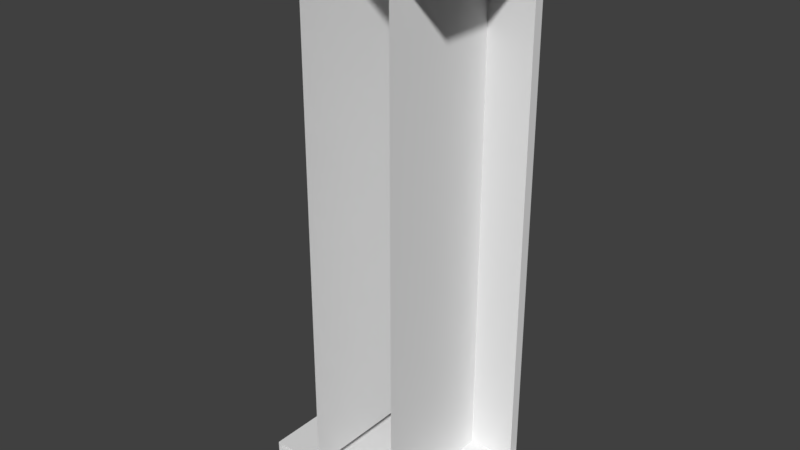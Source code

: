# Source: LabTable_BaseMesh_0.1.blend  (saved by Blender 2.78.0; exported with 4.5.12 LTS)
import bpy
from mathutils import Matrix  # noqa: F401  (used for matrix-valued properties, if any)

bpy.ops.wm.read_factory_settings(use_empty=True)
scene = bpy.context.scene
scene.name = 'Scene'

# ---- collections
col_collection_1 = bpy.data.collections.new('Collection 1'); scene.collection.children.link(col_collection_1)

# ---- materials (node trees are filled in below, after node groups)
mat_labtable = bpy.data.materials.new('LabTable')
mat_labtable.alpha_threshold = 0.0
mat_labtable.use_transparent_shadow = False
mat_labtable.roughness = 0.5

# ---- material node trees

# ---- world
world_world = bpy.data.worlds.new('World'); scene.world = world_world
world_world.color = (0.05088, 0.05088, 0.05088)
world_world.use_sun_shadow = False
world_world.sun_shadow_jitter_overblur = 0.0
world_world.cycles.sampling_method = 'MANUAL'

# ---- meshes
me_cube = bpy.data.meshes.new('Cube')
me_cube.from_pydata([(0.6618, 0.975, -2.0), (0.728, -9.753e-08, -2.0), (0.6618, 0.975, -1.8), (0.3309, -8.778e-08, -1.8), (0.728, 0.9019, -1.8), (0.3309, 0.9019, -1.8), (0.6618, 0.9019, -2.0), (0.728, 0.9019, -2.0), (0.6618, 0.9019, -1.8), (0.728, 0.975, -2.0), (0.728, -8.778e-08, -1.8), (0.728, 0.975, -1.8), (0.6618, -9.753e-08, -2.0), (0.6618, -8.778e-08, -1.8), (0.3309, -8.778e-08, -1.8), (-0.6618, 0.975, -2.0), (0.0, 0.975, -1.8), (-0.728, -9.753e-08, -2.0), (-0.6618, 0.975, -1.8), (0.0, 0.975, -2.0), (-0.3309, -8.778e-08, -1.8), (-0.728, 0.9019, -1.8), (-0.3309, 0.9019, -1.8), (-0.6618, 0.9019, -2.0), (-0.728, 0.9019, -2.0), (-0.6618, 0.9019, -1.8), (0.0, 0.9019, -2.0), (-0.728, 0.975, -2.0), (-0.728, -8.778e-08, -1.8), (-0.728, 0.975, -1.8), (-0.6618, -9.753e-08, -2.0), (-0.6618, -8.778e-08, -1.8), (0.0, -9.753e-08, -2.0), (-0.3309, -8.778e-08, -1.8), (0.6618, 0.975, -5.682e-08), (0.6618, 0.975, 2.0), (0.728, 3.36e-08, 2.0), (0.6618, 0.975, 1.8), (0.3309, 3.024e-08, 1.8), (0.3309, 0.9019, -5.256e-08), (0.6618, 0.9019, -5.256e-08), (0.728, 0.9019, 1.8), (0.3309, 0.9019, 1.8), (0.6618, 0.9019, 2.0), (0.728, 0.9019, 2.0), (0.6618, 0.9019, 1.8), (0.728, 0.975, 2.0), (0.728, 3.024e-08, 1.8), (0.728, 0.975, 1.8), (0.6618, 3.36e-08, 2.0), (0.6618, 3.024e-08, 1.8), (0.3309, 0.0, 0.0), (0.3309, 3.024e-08, 1.8), (-0.6618, 0.975, -5.682e-08), (-0.6618, 0.975, 2.0), (0.0, 0.975, 1.8), (-0.728, 3.36e-08, 2.0), (-0.6618, 0.975, 1.8), (0.0, 0.975, -5.682e-08), (0.0, 0.975, 2.0), (-0.3309, 3.024e-08, 1.8), (-0.3309, 0.9019, -5.256e-08), (-0.6618, 0.9019, -5.256e-08), (-0.728, 0.9019, 1.8), (-0.3309, 0.9019, 1.8), (-0.6618, 0.9019, 2.0), (-0.728, 0.9019, 2.0), (-0.6618, 0.9019, 1.8), (0.0, 0.9019, 2.0), (-0.728, 0.975, 2.0), (-0.728, 3.024e-08, 1.8), (-0.728, 0.975, 1.8), (-0.6618, 3.36e-08, 2.0), (-0.6618, 3.024e-08, 1.8), (0.0, 3.36e-08, 2.0), (-0.3309, 0.0, 0.0), (-0.3309, 3.024e-08, 1.8)], [], [(32, 26, 6, 12), (0, 2, 11, 9), (19, 0, 6, 26), (8, 13, 10, 4), (40, 8, 2, 34), (19, 16, 2, 0), (6, 0, 9, 7), (12, 6, 7, 1), (4, 7, 9, 11), (8, 5, 3, 13), (10, 1, 7, 4), (2, 8, 4, 11), (5, 8, 40, 39), (34, 2, 16, 58), (39, 51, 14, 5), (32, 30, 23, 26), (15, 27, 29, 18), (19, 26, 23, 15), (25, 21, 28, 31), (62, 53, 18, 25), (19, 15, 18, 16), (23, 24, 27, 15), (30, 17, 24, 23), (21, 29, 27, 24), (25, 31, 20, 22), (28, 21, 24, 17), (18, 29, 21, 25), (22, 61, 62, 25), (53, 58, 16, 18), (61, 22, 33, 75), (74, 49, 43, 68), (35, 46, 48, 37), (59, 68, 43, 35), (45, 41, 47, 50), (40, 34, 37, 45), (59, 35, 37, 55), (43, 44, 46, 35), (49, 36, 44, 43), (41, 48, 46, 44), (45, 50, 38, 42), (47, 41, 44, 36), (37, 48, 41, 45), (42, 39, 40, 45), (34, 58, 55, 37), (39, 42, 52, 51), (74, 68, 65, 72), (54, 57, 71, 69), (59, 54, 65, 68), (67, 73, 70, 63), (62, 67, 57, 53), (59, 55, 57, 54), (65, 54, 69, 66), (72, 65, 66, 56), (63, 66, 69, 71), (67, 64, 60, 73), (70, 56, 66, 63), (57, 67, 63, 71), (64, 67, 62, 61), (53, 57, 55, 58), (61, 75, 76, 64)])
_uv = me_cube.uv_layers.new(name='UVMap')
_uv.uv.foreach_set('vector', [0.5158, 0.6339, 0.5157, 0.9874, 0.2563, 0.9873, 0.2564, 0.6338, 0.4968, 0.372, 0.4478, 0.372, 0.4478, 0.3504, 0.4968, 0.3504, 0.799, 0.1863, 0.5791, 0.1863, 0.5791, 0.162, 0.799, 0.162, 0.1456, 0.9873, 0.1457, 0.6338, 0.1717, 0.6338, 0.1716, 0.9873, 0.03699, 0.162, 0.4854, 0.162, 0.4854, 0.1863, 0.03699, 0.1863, 0.4968, 0.5881, 0.4478, 0.5881, 0.4478, 0.372, 0.4968, 0.372, 0.5791, 0.162, 0.5791, 0.1863, 0.5572, 0.1863, 0.5572, 0.162, 0.2564, 0.6338, 0.2563, 0.9873, 0.2304, 0.9873, 0.2305, 0.6338, 0.5073, 0.162, 0.5572, 0.162, 0.5572, 0.1863, 0.5073, 0.1863, 0.1456, 0.9873, 0.01591, 0.9872, 0.01604, 0.6337, 0.1457, 0.6338, 0.1717, 0.6338, 0.2305, 0.6338, 0.2304, 0.9873, 0.1716, 0.9873, 0.4854, 0.1863, 0.4854, 0.162, 0.5073, 0.162, 0.5073, 0.1863, 0.3252, 0.2007, 0.3252, 0.3056, 0.04188, 0.3056, 0.04188, 0.2007, 0.007111, 0.372, 0.4478, 0.372, 0.4478, 0.5881, 0.007111, 0.5881, 0.5407, 0.7072, 0.929, 0.7072, 0.929, 0.9905, 0.5407, 0.9905, 0.5158, 0.6339, 0.2564, 0.6338, 0.2563, 0.9873, 0.5157, 0.9874, 0.4968, 0.372, 0.4968, 0.3504, 0.4478, 0.3504, 0.4478, 0.372, 0.799, 0.1863, 0.799, 0.162, 0.5791, 0.162, 0.5791, 0.1863, 0.1456, 0.9873, 0.1716, 0.9873, 0.1717, 0.6338, 0.1457, 0.6338, 0.03699, 0.162, 0.03699, 0.1863, 0.4854, 0.1863, 0.4854, 0.162, 0.4968, 0.5881, 0.4968, 0.372, 0.4478, 0.372, 0.4478, 0.5881, 0.5791, 0.162, 0.5572, 0.162, 0.5572, 0.1863, 0.5791, 0.1863, 0.2564, 0.6338, 0.2305, 0.6338, 0.2304, 0.9873, 0.2563, 0.9873, 0.5073, 0.162, 0.5073, 0.1863, 0.5572, 0.1863, 0.5572, 0.162, 0.1456, 0.9873, 0.1457, 0.6338, 0.01604, 0.6337, 0.01591, 0.9872, 0.1717, 0.6338, 0.1716, 0.9873, 0.2304, 0.9873, 0.2305, 0.6338, 0.4854, 0.1863, 0.5073, 0.1863, 0.5073, 0.162, 0.4854, 0.162, 0.3252, 0.2007, 0.04188, 0.2007, 0.04188, 0.3056, 0.3252, 0.3056, 0.007111, 0.372, 0.007111, 0.5881, 0.4478, 0.5881, 0.4478, 0.372, 0.5407, 0.7072, 0.5407, 0.9905, 0.929, 0.9905, 0.929, 0.7072, 0.5158, 0.6339, 0.2564, 0.6338, 0.2563, 0.9873, 0.5157, 0.9874, 0.4968, 0.372, 0.4968, 0.3504, 0.4478, 0.3504, 0.4478, 0.372, 0.799, 0.1863, 0.799, 0.162, 0.5791, 0.162, 0.5791, 0.1863, 0.1456, 0.9873, 0.1716, 0.9873, 0.1717, 0.6338, 0.1457, 0.6338, 0.03699, 0.162, 0.03699, 0.1863, 0.4854, 0.1863, 0.4854, 0.162, 0.4968, 0.5881, 0.4968, 0.372, 0.4478, 0.372, 0.4478, 0.5881, 0.5791, 0.162, 0.5572, 0.162, 0.5572, 0.1863, 0.5791, 0.1863, 0.2564, 0.6338, 0.2305, 0.6338, 0.2304, 0.9873, 0.2563, 0.9873, 0.5073, 0.162, 0.5073, 0.1863, 0.5572, 0.1863, 0.5572, 0.162, 0.1456, 0.9873, 0.1457, 0.6338, 0.01604, 0.6337, 0.01591, 0.9872, 0.1717, 0.6338, 0.1716, 0.9873, 0.2304, 0.9873, 0.2305, 0.6338, 0.4854, 0.1863, 0.5073, 0.1863, 0.5073, 0.162, 0.4854, 0.162, 0.3252, 0.2007, 0.04188, 0.2007, 0.04188, 0.3056, 0.3252, 0.3056, 0.007111, 0.372, 0.007111, 0.5881, 0.4478, 0.5881, 0.4478, 0.372, 0.5407, 0.7072, 0.5407, 0.9905, 0.929, 0.9905, 0.929, 0.7072, 0.5158, 0.6339, 0.5157, 0.9874, 0.2563, 0.9873, 0.2564, 0.6338, 0.4968, 0.372, 0.4478, 0.372, 0.4478, 0.3504, 0.4968, 0.3504, 0.799, 0.1863, 0.5791, 0.1863, 0.5791, 0.162, 0.799, 0.162, 0.1456, 0.9873, 0.1457, 0.6338, 0.1717, 0.6338, 0.1716, 0.9873, 0.03699, 0.162, 0.4854, 0.162, 0.4854, 0.1863, 0.03699, 0.1863, 0.4968, 0.5881, 0.4478, 0.5881, 0.4478, 0.372, 0.4968, 0.372, 0.5791, 0.162, 0.5791, 0.1863, 0.5572, 0.1863, 0.5572, 0.162, 0.2564, 0.6338, 0.2563, 0.9873, 0.2304, 0.9873, 0.2305, 0.6338, 0.5073, 0.162, 0.5572, 0.162, 0.5572, 0.1863, 0.5073, 0.1863, 0.1456, 0.9873, 0.01591, 0.9872, 0.01604, 0.6337, 0.1457, 0.6338, 0.1717, 0.6338, 0.2305, 0.6338, 0.2304, 0.9873, 0.1716, 0.9873, 0.4854, 0.1863, 0.4854, 0.162, 0.5073, 0.162, 0.5073, 0.1863, 0.3252, 0.2007, 0.3252, 0.3056, 0.04188, 0.3056, 0.04188, 0.2007, 0.007111, 0.372, 0.4478, 0.372, 0.4478, 0.5881, 0.007111, 0.5881, 0.5407, 0.7072, 0.929, 0.7072, 0.929, 0.9905, 0.5407, 0.9905])
me_cube.materials.append(mat_labtable)
me_cube.use_remesh_preserve_volume = False
me_cube.use_remesh_preserve_attributes = False
me_cube.use_mirror_vertex_groups = False
me_cube.update()

# ---- objects
ob_labtable = bpy.data.objects.new('LabTable', me_cube)

# ---- transforms, parenting, visibility, modifiers, constraints
ob_labtable.location = (0.0, 0.0, 0.0)
ob_labtable.lineart.crease_threshold = 0.0

# ---- collection membership
col_collection_1.objects.link(ob_labtable)

# ---- scene / render settings (as saved in the file)
scene.frame_start = 1; scene.frame_end = 250; scene.frame_set(116)
scene.render.engine = 'BLENDER_EEVEE_NEXT'
scene.render.resolution_percentage = 50
scene.render.dither_intensity = 0.0
scene.cycles.use_denoising = False
scene.cycles.samples = 128
scene.cycles.sampling_pattern = 'TABULATED_SOBOL'
scene.cycles.light_sampling_threshold = 0.0
scene.cycles.use_adaptive_sampling = False
scene.cycles.use_light_tree = False
scene.cycles.blur_glossy = 0.0
scene.cycles.sample_clamp_indirect = 0.0
scene.view_settings.view_transform = 'Standard'
bpy.context.view_layer.update()

# ---- added for rendering (the .blend has no active camera and no usable light): camera, sun
cam_auto = bpy.data.cameras.new('AutoCamera')
cam_auto.lens = 50.0
cam_auto.sensor_width = 36.0
cam_auto.clip_end = 1000.0
ob_auto_camera = bpy.data.objects.new('AutoCamera', cam_auto)
scene.collection.objects.link(ob_auto_camera)
ob_auto_camera.location = (4.04044, -4.36103, 3.23235)
ob_auto_camera.rotation_euler = (1.09748, -7.21219e-08, 0.694738)
scene.camera = ob_auto_camera
light_auto_sun = bpy.data.lights.new('AutoSun', 'SUN')
light_auto_sun.energy = 3.0
light_auto_sun.angle = 0.0523599
ob_auto_sun = bpy.data.objects.new('AutoSun', light_auto_sun)
scene.collection.objects.link(ob_auto_sun)
ob_auto_sun.rotation_euler = (0.872665, 0.174533, 0.523599)
bpy.context.view_layer.update()
